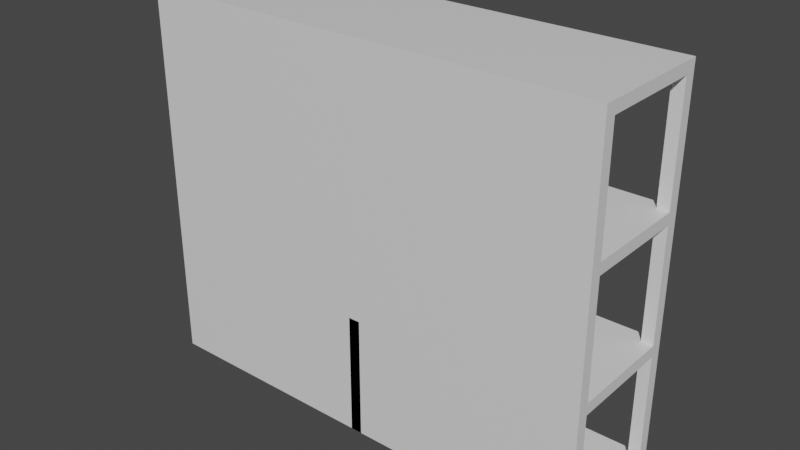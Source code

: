 # Source: Shelf.blend  (saved by Blender 2.91.10; exported with 4.5.12 LTS)
import bpy
from mathutils import Matrix  # noqa: F401  (used for matrix-valued properties, if any)

bpy.ops.wm.read_factory_settings(use_empty=True)
scene = bpy.context.scene
scene.name = 'Scene'

# ---- collections
col_collection = bpy.data.collections.new('Collection'); scene.collection.children.link(col_collection)

# ---- materials (node trees are filled in below, after node groups)
mat_material = bpy.data.materials.new('Material')
mat_material.alpha_threshold = 0.0
mat_material.use_transparent_shadow = False
mat_material.line_color = (0.0, 0.0, 0.0, 1.0)

# ---- material node trees
mat_material.use_nodes = True; mat_material.node_tree.nodes.clear()
_N = mat_material.node_tree.nodes; _L = mat_material.node_tree.links
n0 = _N.new('ShaderNodeOutputMaterial'); n0.name = 'Material Output'; n0.location = (300, 300)
n1 = _N.new('ShaderNodeBsdfPrincipled'); n1.name = 'Principled BSDF'; n1.location = (10, 300)
n1.distribution = 'GGX'
n1.subsurface_method = 'BURLEY'
n1.inputs[2].default_value = 0.4
n1.inputs[3].default_value = 1.45
n1.inputs[27].default_value = (0.0, 0.0, 0.0, 1.0)
n1.inputs[28].default_value = 1.0
_L.new(n1.outputs[0], n0.inputs[0])
n0.is_active_output = True

# ---- world
world_world = bpy.data.worlds.new('World'); scene.world = world_world
world_world.use_nodes = True; world_world.node_tree.nodes.clear()
_N = world_world.node_tree.nodes; _L = world_world.node_tree.links
n0 = _N.new('ShaderNodeOutputWorld'); n0.name = 'World Output'; n0.location = (300, 300)
n1 = _N.new('ShaderNodeBackground'); n1.name = 'Background'; n1.location = (10, 300)
n1.inputs[0].default_value = (0.05088, 0.05088, 0.05088, 1.0)
_L.new(n1.outputs[0], n0.inputs[0])
n0.is_active_output = True
world_world.color = (0.05088, 0.05088, 0.05088)
world_world.use_sun_shadow = False
world_world.sun_shadow_jitter_overblur = 0.0

# ---- meshes
me_cube = bpy.data.meshes.new('Cube')
me_cube.from_pydata([(1.0, 1.0, 1.0), (1.0, 1.0, -1.0), (1.0, -1.0, 1.0), (1.0, -1.0, -1.0), (-1.0, 1.0, 1.0), (-1.0, 1.0, -1.0), (-1.0, -1.0, 1.0), (-1.0, -1.0, -1.0), (38.0, 1.0, 1.0), (38.0, 1.0, -1.0), (38.0, -1.0, 1.0), (38.0, -1.0, -1.0), (38.0, 1.0, 1.0), (38.0, 1.0, -1.0), (38.0, -1.0, 1.0), (38.0, -1.0, -1.0), (40.0, 1.0, 1.0), (40.0, 1.0, -1.0), (40.0, -1.0, 1.0), (40.0, -1.0, -1.0), (-1.0, -19.0, -1.0), (-1.0, -19.0, 1.0), (1.0, -19.0, 1.0), (1.0, -19.0, -1.0), (38.0, -19.0, 1.0), (38.0, -19.0, -1.0), (38.0, -19.0, 1.0), (38.0, -19.0, -1.0), (40.0, -19.0, 1.0), (40.0, -19.0, -1.0), (-1.0, -21.0, -1.0), (-1.0, -21.0, 1.0), (1.0, -21.0, 1.0), (1.0, -21.0, -1.0), (38.0, -21.0, 1.0), (38.0, -21.0, -1.0), (38.0, -21.0, 1.0), (38.0, -21.0, -1.0), (40.0, -21.0, 1.0), (40.0, -21.0, -1.0), (38.0, 1.0, 20.0), (38.0, -1.0, 20.0), (40.0, 1.0, 20.0), (40.0, -1.0, 20.0), (38.0, -19.0, 20.0), (40.0, -19.0, 20.0), (38.0, -21.0, 20.0), (40.0, -21.0, 20.0), (38.0, 1.0, 22.0), (38.0, -1.0, 22.0), (40.0, 1.0, 22.0), (40.0, -1.0, 22.0), (38.0, -19.0, 22.0), (40.0, -19.0, 22.0), (38.0, -21.0, 22.0), (40.0, -21.0, 22.0), (38.0, -19.0, 20.0), (40.0, -19.0, 20.0), (38.0, -19.0, 22.0), (40.0, -19.0, 22.0), (38.0, 1.0, 20.0), (38.0, -1.0, 20.0), (38.0, -21.0, 20.0), (38.0, -19.0, 20.0), (38.0, 1.0, 22.0), (38.0, -1.0, 22.0), (38.0, -21.0, 22.0), (38.0, -19.0, 22.0), (38.0, -19.0, 22.0), (38.0, -19.0, 20.0), (38.0, 1.0, 20.0), (38.0, -1.0, 20.0), (38.0, -21.0, 20.0), (38.0, -19.0, 20.0), (38.0, 1.0, 22.0), (38.0, -1.0, 22.0), (38.0, -21.0, 22.0), (38.0, -19.0, 22.0), (38.0, -19.0, 22.0), (38.0, -19.0, 20.0), (-1.49e-08, 1.0, 20.0), (-1.49e-08, -1.0, 20.0), (-1.49e-08, -21.0, 20.0), (-1.49e-08, -19.0, 20.0), (-1.49e-08, 1.0, 22.0), (-1.49e-08, -1.0, 22.0), (-1.49e-08, -21.0, 22.0), (-1.49e-08, -19.0, 22.0), (-1.49e-08, -19.0, 22.0), (-1.49e-08, -19.0, 20.0), (1.0, -19.0, 20.0), (1.0, -21.0, 20.0), (-1.0, -19.0, 20.0), (38.0, -19.0, 20.0), (-1.0, -21.0, 20.0), (38.0, -21.0, 20.0), (38.0, 1.0, 22.0), (38.0, -1.0, 22.0), (40.0, 1.0, 22.0), (40.0, -1.0, 22.0), (38.0, -19.0, 22.0), (40.0, -19.0, 22.0), (38.0, -21.0, 22.0), (40.0, -21.0, 22.0), (38.0, -21.0, 22.0), (38.0, -19.0, 22.0), (-1.49e-08, -21.0, 22.0), (-1.49e-08, -19.0, 22.0), (38.0, 1.0, 41.5), (38.0, -1.0, 41.5), (40.0, 1.0, 41.5), (40.0, -1.0, 41.5), (38.0, -19.0, 41.5), (40.0, -19.0, 41.5), (38.0, -21.0, 41.5), (40.0, -21.0, 41.5), (38.0, -21.0, 41.5), (38.0, -19.0, 41.5), (-1.49e-08, -21.0, 41.5), (-1.49e-08, -19.0, 41.5), (38.0, 1.0, 43.5), (38.0, -1.0, 43.5), (40.0, 1.0, 43.5), (40.0, -1.0, 43.5), (38.0, -19.0, 43.5), (40.0, -19.0, 43.5), (38.0, -21.0, 43.5), (40.0, -21.0, 43.5), (38.0, -21.0, 43.5), (38.0, -19.0, 43.5), (-1.49e-08, -21.0, 43.5), (-1.49e-08, -19.0, 43.5), (38.0, -1.0, 41.5), (40.0, -1.0, 41.5), (-1.49e-08, -1.0, 41.5), (38.0, -1.0, 41.5), (38.0, -1.0, 43.5), (40.0, -1.0, 43.5), (-1.49e-08, -1.0, 43.5), (38.0, -1.0, 43.5), (0.0, 1.0, 41.5), (0.0, -1.0, 41.5), (0.0, 1.0, 43.5), (0.0, -1.0, 43.5), (38.0, 1.0, 63.0), (38.0, -1.0, 63.0), (40.0, 1.0, 63.0), (40.0, -1.0, 63.0), (38.0, -19.0, 63.0), (40.0, -19.0, 63.0), (38.0, -21.0, 63.0), (40.0, -21.0, 63.0), (38.0, -21.0, 63.0), (38.0, -19.0, 63.0), (-1.49e-08, -21.0, 63.0), (-1.49e-08, -19.0, 63.0), (-1.49e-08, -19.0, 43.5), (38.0, -19.0, 43.5), (-1.49e-08, -1.0, 43.5), (38.0, -1.0, 43.5), (38.0, 1.0, 65.0), (38.0, -1.0, 65.0), (40.0, 1.0, 65.0), (40.0, -1.0, 65.0), (38.0, -19.0, 65.0), (40.0, -19.0, 65.0), (38.0, -21.0, 65.0), (40.0, -21.0, 65.0), (38.0, -21.0, 65.0), (38.0, -19.0, 65.0), (-1.49e-08, -21.0, 65.0), (-1.49e-08, -19.0, 65.0), (38.0, -1.0, 63.0), (40.0, -1.0, 63.0), (-1.49e-08, -1.0, 63.0), (38.0, -1.0, 63.0), (38.0, -1.0, 65.0), (40.0, -1.0, 65.0), (-1.49e-08, -1.0, 65.0), (38.0, -1.0, 65.0), (0.0, 1.0, 63.0), (0.0, -1.0, 63.0), (0.0, 1.0, 65.0), (0.0, -1.0, 65.0)], [], [(0, 4, 6, 2), (19, 18, 28, 29), (7, 6, 4, 5), (5, 1, 3, 7), (18, 14, 26, 28), (5, 4, 0, 1), (11, 9, 13, 15), (1, 0, 8, 9), (3, 1, 9, 11), (0, 2, 10, 8), (16, 12, 40, 42), (10, 11, 15, 14), (8, 10, 14, 12), (9, 8, 12, 13), (17, 16, 18, 19), (13, 12, 16, 17), (15, 13, 17, 19), (7, 3, 23, 20), (27, 29, 39, 37), (20, 23, 33, 30), (24, 22, 90, 93), (3, 11, 25, 23), (2, 6, 21, 22), (11, 10, 24, 25), (6, 7, 20, 21), (10, 2, 22, 24), (14, 15, 27, 26), (15, 19, 29, 27), (33, 32, 31, 30), (32, 33, 35, 34), (36, 37, 39, 38), (21, 20, 30, 31), (26, 27, 37, 36), (25, 24, 34, 35), (29, 28, 38, 39), (23, 25, 35, 33), (21, 31, 94, 92), (12, 14, 41, 40), (46, 47, 55, 54), (47, 45, 53, 55), (38, 28, 45, 47), (26, 36, 46, 44), (28, 26, 44, 45), (36, 38, 47, 46), (14, 18, 43, 41), (18, 16, 42, 43), (77, 87, 107, 105), (54, 55, 103, 102), (42, 40, 48, 50), (43, 42, 50, 51), (41, 56, 69, 61), (45, 44, 52, 53), (51, 49, 58, 59), (56, 58, 68, 69), (56, 57, 59, 58), (43, 51, 59, 57), (41, 43, 57, 56), (40, 41, 61, 60), (64, 60, 70, 74), (69, 68, 78, 79), (63, 62, 72, 73), (54, 52, 67, 66), (58, 49, 65, 68), (46, 54, 66, 62), (49, 48, 64, 65), (44, 46, 62, 63), (52, 44, 63, 67), (48, 40, 60, 64), (75, 74, 84, 85), (74, 70, 80, 84), (79, 78, 88, 89), (65, 64, 74, 75), (68, 65, 75, 78), (67, 63, 73, 77), (66, 67, 77, 76), (61, 69, 79, 71), (60, 61, 71, 70), (62, 66, 76, 72), (83, 82, 86, 87), (80, 81, 85, 84), (85, 81, 89, 88), (78, 75, 85, 88), (77, 73, 83, 87), (51, 50, 98, 99), (71, 79, 89, 81), (70, 71, 81, 80), (72, 76, 86, 82), (73, 72, 82, 83), (93, 90, 91, 95), (90, 92, 94, 91), (32, 34, 95, 91), (22, 21, 92, 90), (31, 32, 91, 94), (34, 24, 93, 95), (101, 100, 112, 113), (103, 101, 113, 115), (96, 97, 109, 108), (49, 51, 99, 97), (87, 86, 106, 107), (52, 54, 102, 100), (86, 76, 104, 106), (76, 77, 105, 104), (50, 48, 96, 98), (48, 49, 97, 96), (55, 53, 101, 103), (53, 52, 100, 101), (115, 113, 125, 127), (109, 121, 143, 141), (125, 113, 133, 137), (106, 104, 116, 118), (99, 98, 110, 111), (104, 105, 117, 116), (102, 103, 115, 114), (97, 99, 111, 109), (107, 106, 118, 119), (100, 102, 114, 112), (98, 96, 108, 110), (105, 107, 119, 117), (120, 121, 145, 144), (129, 131, 155, 153), (122, 120, 144, 146), (112, 124, 136, 132), (118, 116, 128, 130), (111, 110, 122, 123), (116, 117, 129, 128), (114, 115, 127, 126), (109, 111, 123, 121), (119, 118, 130, 131), (112, 114, 126, 124), (110, 108, 120, 122), (135, 134, 138, 139), (133, 132, 136, 137), (119, 131, 138, 134), (139, 138, 158, 159), (117, 119, 134, 135), (124, 125, 137, 136), (129, 117, 135, 139), (113, 112, 132, 133), (140, 141, 143, 142), (120, 108, 140, 142), (121, 120, 142, 143), (108, 109, 141, 140), (148, 164, 176, 172), (146, 144, 160, 162), (148, 150, 166, 164), (127, 125, 149, 151), (125, 124, 148, 149), (130, 128, 152, 154), (123, 122, 146, 147), (128, 129, 153, 152), (126, 127, 151, 150), (121, 123, 147, 145), (131, 130, 154, 155), (124, 126, 150, 148), (156, 157, 159, 158), (129, 139, 159, 157), (138, 131, 156, 158), (131, 129, 157, 156), (160, 161, 163, 162), (165, 164, 166, 167), (168, 169, 171, 170), (161, 160, 182, 183), (151, 149, 165, 167), (164, 165, 177, 176), (154, 152, 168, 170), (147, 146, 162, 163), (152, 153, 169, 168), (150, 151, 167, 166), (145, 147, 163, 161), (155, 154, 170, 171), (175, 174, 178, 179), (173, 172, 176, 177), (153, 155, 174, 175), (155, 171, 178, 174), (149, 148, 172, 173), (171, 169, 179, 178), (165, 149, 173, 177), (169, 153, 175, 179), (180, 181, 183, 182), (145, 161, 183, 181), (160, 144, 180, 182), (144, 145, 181, 180)])
_uv = me_cube.uv_layers.new(name='UVMap')
_uv.uv.foreach_set('vector', [0.625, 0.5, 0.875, 0.5, 0.875, 0.75, 0.625, 0.75, 0.375, 0.75, 0.625, 0.75, 0.625, 0.75, 0.375, 0.75, 0.375, 0.0, 0.625, 0.0, 0.625, 0.25, 0.375, 0.25, 0.125, 0.5, 0.375, 0.5, 0.375, 0.75, 0.125, 0.75, 0.625, 0.75, 0.625, 0.75, 0.625, 0.75, 0.625, 0.75, 0.375, 0.25, 0.625, 0.25, 0.625, 0.5, 0.375, 0.5, 0.375, 0.75, 0.375, 0.5, 0.375, 0.5, 0.375, 0.75, 0.375, 0.5, 0.625, 0.5, 0.625, 0.5, 0.375, 0.5, 0.375, 0.75, 0.375, 0.5, 0.375, 0.5, 0.375, 0.75, 0.625, 0.5, 0.625, 0.75, 0.625, 0.75, 0.625, 0.5, 0.625, 0.5, 0.625, 0.5, 0.625, 0.5, 0.625, 0.5, 0.625, 0.75, 0.375, 0.75, 0.375, 0.75, 0.625, 0.75, 0.625, 0.5, 0.625, 0.75, 0.625, 0.75, 0.625, 0.5, 0.375, 0.5, 0.625, 0.5, 0.625, 0.5, 0.375, 0.5, 0.375, 0.5, 0.625, 0.5, 0.625, 0.75, 0.375, 0.75, 0.375, 0.5, 0.625, 0.5, 0.625, 0.5, 0.375, 0.5, 0.375, 0.75, 0.375, 0.5, 0.375, 0.5, 0.375, 0.75, 0.125, 0.75, 0.375, 0.75, 0.375, 0.75, 0.125, 0.75, 0.375, 0.75, 0.375, 0.75, 0.375, 0.75, 0.375, 0.75, 0.125, 0.75, 0.375, 0.75, 0.375, 0.75, 0.125, 0.75, 0.625, 0.75, 0.625, 0.75, 0.625, 0.75, 0.625, 0.75, 0.375, 0.75, 0.375, 0.75, 0.375, 0.75, 0.375, 0.75, 0.625, 0.75, 0.875, 0.75, 0.875, 0.75, 0.625, 0.75, 0.375, 0.75, 0.625, 0.75, 0.625, 0.75, 0.375, 0.75, 0.625, 0.0, 0.375, 0.0, 0.375, 0.0, 0.625, 0.0, 0.625, 0.75, 0.625, 0.75, 0.625, 0.75, 0.625, 0.75, 0.625, 0.75, 0.375, 0.75, 0.375, 0.75, 0.625, 0.75, 0.375, 0.75, 0.375, 0.75, 0.375, 0.75, 0.375, 0.75, 0.375, 0.75, 0.625, 0.75, 0.625, 1.0, 0.375, 1.0, 0.625, 0.75, 0.375, 0.75, 0.375, 0.75, 0.625, 0.75, 0.625, 0.75, 0.375, 0.75, 0.375, 0.75, 0.625, 0.75, 0.625, 0.0, 0.375, 0.0, 0.375, 0.0, 0.625, 0.0, 0.625, 0.75, 0.375, 0.75, 0.375, 0.75, 0.625, 0.75, 0.375, 0.75, 0.625, 0.75, 0.625, 0.75, 0.375, 0.75, 0.375, 0.75, 0.625, 0.75, 0.625, 0.75, 0.375, 0.75, 0.375, 0.75, 0.375, 0.75, 0.375, 0.75, 0.375, 0.75, 0.625, 0.0, 0.625, 0.0, 0.625, 0.0, 0.625, 0.0, 0.625, 0.5, 0.625, 0.75, 0.625, 0.75, 0.625, 0.5, 0.625, 0.75, 0.625, 0.75, 0.625, 0.75, 0.625, 0.75, 0.625, 0.75, 0.625, 0.75, 0.625, 0.75, 0.625, 0.75, 0.625, 0.75, 0.625, 0.75, 0.625, 0.75, 0.625, 0.75, 0.625, 0.75, 0.625, 0.75, 0.625, 0.75, 0.625, 0.75, 0.625, 0.75, 0.625, 0.75, 0.625, 0.75, 0.625, 0.75, 0.625, 0.75, 0.625, 0.75, 0.625, 0.75, 0.625, 0.75, 0.625, 0.75, 0.625, 0.75, 0.625, 0.75, 0.625, 0.75, 0.625, 0.75, 0.625, 0.5, 0.625, 0.5, 0.625, 0.75, 0.625, 0.75, 0.625, 0.75, 0.625, 0.75, 0.625, 0.75, 0.625, 0.75, 0.625, 0.75, 0.625, 0.75, 0.625, 0.75, 0.625, 0.5, 0.625, 0.5, 0.625, 0.5, 0.625, 0.5, 0.625, 0.75, 0.625, 0.5, 0.625, 0.5, 0.625, 0.75, 0.625, 0.75, 0.625, 0.75, 0.625, 0.75, 0.625, 0.75, 0.625, 0.75, 0.625, 0.75, 0.625, 0.75, 0.625, 0.75, 0.625, 0.75, 0.625, 0.75, 0.625, 0.75, 0.625, 0.75, 0.625, 0.75, 0.625, 0.75, 0.625, 0.75, 0.625, 0.75, 0.625, 0.75, 0.625, 0.75, 0.625, 0.75, 0.625, 0.75, 0.625, 0.75, 0.625, 0.75, 0.625, 0.75, 0.625, 0.75, 0.625, 0.75, 0.625, 0.75, 0.625, 0.75, 0.625, 0.75, 0.625, 0.5, 0.625, 0.75, 0.625, 0.75, 0.625, 0.5, 0.625, 0.5, 0.625, 0.5, 0.625, 0.5, 0.625, 0.5, 0.625, 0.75, 0.625, 0.75, 0.625, 0.75, 0.625, 0.75, 0.625, 0.75, 0.625, 0.75, 0.625, 0.75, 0.625, 0.75, 0.625, 0.75, 0.625, 0.75, 0.625, 0.75, 0.625, 0.75, 0.625, 0.75, 0.625, 0.75, 0.625, 0.75, 0.625, 0.75, 0.625, 0.75, 0.625, 0.75, 0.625, 0.75, 0.625, 0.75, 0.625, 0.75, 0.625, 0.5, 0.625, 0.5, 0.625, 0.75, 0.625, 0.75, 0.625, 0.75, 0.625, 0.75, 0.625, 0.75, 0.625, 0.75, 0.625, 0.75, 0.625, 0.75, 0.625, 0.75, 0.625, 0.5, 0.625, 0.5, 0.625, 0.5, 0.625, 0.5, 0.625, 0.75, 0.625, 0.5, 0.625, 0.5, 0.625, 0.75, 0.625, 0.5, 0.625, 0.5, 0.625, 0.5, 0.625, 0.5, 0.625, 0.75, 0.625, 0.75, 0.625, 0.75, 0.625, 0.75, 0.625, 0.75, 0.625, 0.5, 0.625, 0.5, 0.625, 0.75, 0.625, 0.75, 0.625, 0.75, 0.625, 0.75, 0.625, 0.75, 0.625, 0.75, 0.625, 0.75, 0.625, 0.75, 0.625, 0.75, 0.625, 0.75, 0.625, 0.75, 0.625, 0.75, 0.625, 0.75, 0.625, 0.75, 0.625, 0.75, 0.625, 0.75, 0.625, 0.75, 0.625, 0.5, 0.625, 0.75, 0.625, 0.75, 0.625, 0.5, 0.625, 0.75, 0.625, 0.75, 0.625, 0.75, 0.625, 0.75, 0.625, 0.75, 0.625, 0.75, 0.625, 0.75, 0.625, 0.75, 0.625, 0.5, 0.625, 0.75, 0.625, 0.75, 0.625, 0.5, 0.625, 0.75, 0.625, 0.75, 0.625, 0.75, 0.625, 0.75, 0.625, 0.75, 0.625, 0.75, 0.625, 0.75, 0.625, 0.75, 0.625, 0.75, 0.625, 0.75, 0.625, 0.75, 0.625, 0.75, 0.625, 0.75, 0.625, 0.5, 0.625, 0.5, 0.625, 0.75, 0.625, 0.75, 0.625, 0.75, 0.625, 0.75, 0.625, 0.75, 0.625, 0.5, 0.625, 0.75, 0.625, 0.75, 0.625, 0.5, 0.625, 0.75, 0.625, 0.75, 0.625, 0.75, 0.625, 0.75, 0.625, 0.75, 0.625, 0.75, 0.625, 0.75, 0.625, 0.75, 0.625, 0.75, 0.625, 0.75, 0.625, 0.75, 0.625, 0.75, 0.625, 0.75, 0.875, 0.75, 0.875, 0.75, 0.625, 0.75, 0.625, 0.75, 0.625, 0.75, 0.625, 0.75, 0.625, 0.75, 0.625, 0.75, 0.875, 0.75, 0.875, 0.75, 0.625, 0.75, 0.625, 1.0, 0.625, 0.75, 0.625, 0.75, 0.625, 1.0, 0.625, 0.75, 0.625, 0.75, 0.625, 0.75, 0.625, 0.75, 0.625, 0.75, 0.625, 0.75, 0.625, 0.75, 0.625, 0.75, 0.625, 0.75, 0.625, 0.75, 0.625, 0.75, 0.625, 0.75, 0.625, 0.5, 0.625, 0.75, 0.625, 0.75, 0.625, 0.5, 0.625, 0.75, 0.625, 0.75, 0.625, 0.75, 0.625, 0.75, 0.625, 0.75, 0.625, 0.75, 0.625, 0.75, 0.625, 0.75, 0.625, 0.75, 0.625, 0.75, 0.625, 0.75, 0.625, 0.75, 0.625, 0.75, 0.625, 0.75, 0.625, 0.75, 0.625, 0.75, 0.625, 0.75, 0.625, 0.75, 0.625, 0.75, 0.625, 0.75, 0.625, 0.5, 0.625, 0.5, 0.625, 0.5, 0.625, 0.5, 0.625, 0.5, 0.625, 0.75, 0.625, 0.75, 0.625, 0.5, 0.625, 0.75, 0.625, 0.75, 0.625, 0.75, 0.625, 0.75, 0.625, 0.75, 0.625, 0.75, 0.625, 0.75, 0.625, 0.75, 0.625, 0.75, 0.625, 0.75, 0.625, 0.75, 0.625, 0.75, 0.625, 0.75, 0.625, 0.75, 0.625, 0.75, 0.625, 0.75, 0.625, 0.75, 0.625, 0.75, 0.625, 0.75, 0.625, 0.75, 0.625, 0.75, 0.625, 0.75, 0.625, 0.75, 0.625, 0.75, 0.625, 0.75, 0.625, 0.5, 0.625, 0.5, 0.625, 0.75, 0.625, 0.75, 0.625, 0.75, 0.625, 0.75, 0.625, 0.75, 0.625, 0.75, 0.625, 0.75, 0.625, 0.75, 0.625, 0.75, 0.625, 0.75, 0.625, 0.75, 0.625, 0.75, 0.625, 0.75, 0.625, 0.75, 0.625, 0.75, 0.625, 0.75, 0.625, 0.75, 0.625, 0.75, 0.625, 0.75, 0.625, 0.75, 0.625, 0.75, 0.625, 0.5, 0.625, 0.5, 0.625, 0.5, 0.625, 0.5, 0.625, 0.75, 0.625, 0.75, 0.625, 0.75, 0.625, 0.75, 0.625, 0.5, 0.625, 0.75, 0.625, 0.75, 0.625, 0.5, 0.625, 0.75, 0.625, 0.75, 0.625, 0.75, 0.625, 0.75, 0.625, 0.5, 0.625, 0.5, 0.625, 0.5, 0.625, 0.5, 0.625, 0.75, 0.625, 0.75, 0.625, 0.75, 0.625, 0.75, 0.625, 0.75, 0.625, 0.75, 0.625, 0.75, 0.625, 0.75, 0.625, 0.75, 0.625, 0.5, 0.625, 0.5, 0.625, 0.75, 0.625, 0.75, 0.625, 0.75, 0.625, 0.75, 0.625, 0.75, 0.625, 0.75, 0.625, 0.75, 0.625, 0.75, 0.625, 0.75, 0.625, 0.75, 0.625, 0.75, 0.625, 0.75, 0.625, 0.75, 0.625, 0.75, 0.625, 0.75, 0.625, 0.75, 0.625, 0.75, 0.625, 0.75, 0.625, 0.75, 0.625, 0.75, 0.625, 0.75, 0.625, 0.5, 0.625, 0.5, 0.625, 0.5, 0.625, 0.5, 0.625, 0.75, 0.625, 0.75, 0.625, 0.75, 0.625, 0.75, 0.625, 0.75, 0.625, 0.75, 0.625, 0.75, 0.625, 0.75, 0.625, 0.75, 0.625, 0.75, 0.625, 0.75, 0.625, 0.75, 0.625, 0.75, 0.625, 0.75, 0.625, 0.75, 0.625, 0.75, 0.625, 0.75, 0.625, 0.75, 0.625, 0.75, 0.625, 0.75, 0.625, 0.75, 0.625, 0.75, 0.625, 0.75, 0.625, 0.75, 0.625, 0.75, 0.625, 0.75, 0.625, 0.75, 0.625, 0.75, 0.625, 0.75, 0.625, 0.75, 0.625, 0.75, 0.625, 0.75, 0.625, 0.5, 0.625, 0.75, 0.625, 0.75, 0.625, 0.5, 0.625, 0.5, 0.625, 0.5, 0.625, 0.5, 0.625, 0.5, 0.625, 0.75, 0.625, 0.5, 0.625, 0.5, 0.625, 0.75, 0.625, 0.5, 0.625, 0.75, 0.625, 0.75, 0.625, 0.5, 0.625, 0.75, 0.625, 0.75, 0.625, 0.75, 0.625, 0.75, 0.625, 0.5, 0.625, 0.5, 0.625, 0.5, 0.625, 0.5, 0.625, 0.75, 0.625, 0.75, 0.625, 0.75, 0.625, 0.75, 0.625, 0.75, 0.625, 0.75, 0.625, 0.75, 0.625, 0.75, 0.625, 0.75, 0.625, 0.75, 0.625, 0.75, 0.625, 0.75, 0.625, 0.75, 0.625, 0.75, 0.625, 0.75, 0.625, 0.75, 0.625, 0.75, 0.625, 0.5, 0.625, 0.5, 0.625, 0.75, 0.625, 0.75, 0.625, 0.75, 0.625, 0.75, 0.625, 0.75, 0.625, 0.75, 0.625, 0.75, 0.625, 0.75, 0.625, 0.75, 0.625, 0.75, 0.625, 0.75, 0.625, 0.75, 0.625, 0.75, 0.625, 0.75, 0.625, 0.75, 0.625, 0.75, 0.625, 0.75, 0.625, 0.75, 0.625, 0.75, 0.625, 0.75, 0.625, 0.75, 0.625, 0.75, 0.625, 0.75, 0.625, 0.75, 0.625, 0.75, 0.625, 0.75, 0.625, 0.75, 0.625, 0.75, 0.625, 0.75, 0.625, 0.75, 0.625, 0.75, 0.625, 0.75, 0.625, 0.75, 0.625, 0.75, 0.625, 0.75, 0.625, 0.75, 0.625, 0.75, 0.625, 0.5, 0.625, 0.75, 0.625, 0.75, 0.625, 0.5, 0.625, 0.75, 0.625, 0.75, 0.625, 0.75, 0.625, 0.75, 0.625, 0.75, 0.625, 0.75, 0.625, 0.75, 0.625, 0.75, 0.625, 0.75, 0.625, 0.5, 0.625, 0.5, 0.625, 0.75, 0.625, 0.75, 0.625, 0.75, 0.625, 0.75, 0.625, 0.75, 0.625, 0.75, 0.625, 0.75, 0.625, 0.75, 0.625, 0.75, 0.625, 0.75, 0.625, 0.75, 0.625, 0.75, 0.625, 0.75, 0.625, 0.75, 0.625, 0.5, 0.625, 0.5, 0.625, 0.75, 0.625, 0.75, 0.625, 0.75, 0.625, 0.75, 0.625, 0.75, 0.625, 0.75, 0.625, 0.75, 0.625, 0.75, 0.625, 0.75, 0.625, 0.75, 0.625, 0.75, 0.625, 0.75, 0.625, 0.75, 0.625, 0.75, 0.625, 0.75, 0.625, 0.75, 0.625, 0.75, 0.625, 0.75, 0.625, 0.75, 0.625, 0.75, 0.625, 0.75, 0.625, 0.75, 0.625, 0.75, 0.625, 0.75, 0.625, 0.75, 0.625, 0.75, 0.625, 0.75, 0.625, 0.75, 0.625, 0.75, 0.625, 0.75, 0.625, 0.75, 0.625, 0.75, 0.625, 0.75, 0.625, 0.75, 0.625, 0.75, 0.625, 0.75, 0.625, 0.75, 0.625, 0.75, 0.625, 0.75, 0.625, 0.75, 0.625, 0.75, 0.625, 0.75, 0.625, 0.75, 0.625, 0.75, 0.625, 0.75, 0.625, 0.75, 0.625, 0.75, 0.625, 0.75, 0.625, 0.75, 0.625, 0.5, 0.625, 0.75, 0.625, 0.75, 0.625, 0.5, 0.625, 0.75, 0.625, 0.75, 0.625, 0.75, 0.625, 0.75, 0.625, 0.5, 0.625, 0.5, 0.625, 0.5, 0.625, 0.5, 0.625, 0.5, 0.625, 0.75, 0.625, 0.75, 0.625, 0.5])
me_cube.materials.append(mat_material)
me_cube.use_remesh_preserve_volume = False
me_cube.use_remesh_preserve_attributes = False
me_cube.use_mirror_vertex_groups = False
me_cube.update()

# ---- objects
ob_shelf = bpy.data.objects.new('Shelf', me_cube)

# ---- transforms, parenting, visibility, modifiers, constraints
ob_shelf.location = (0.0, 0.0, 0.0)
ob_shelf.scale = (0.1, 0.1, 0.1)
ob_shelf.lock_rotations_4d = False
ob_shelf.empty_display_type = 'ARROWS'
ob_shelf.lineart.crease_threshold = 0.0
_m = ob_shelf.modifiers.new('Mirror', 'MIRROR')
_m = ob_shelf.modifiers.new('Decimate', 'DECIMATE')

# ---- collection membership
col_collection.objects.link(ob_shelf)

# ---- scene / render settings (as saved in the file)
scene.frame_start = 1; scene.frame_end = 250; scene.frame_set(1)
scene.render.engine = 'BLENDER_EEVEE_NEXT'
scene.cycles.use_denoising = False
scene.cycles.samples = 128
scene.cycles.sampling_pattern = 'TABULATED_SOBOL'
scene.cycles.use_adaptive_sampling = False
scene.cycles.use_light_tree = False
scene.view_settings.view_transform = 'Filmic'
bpy.context.view_layer.update()

# ---- added for rendering (the .blend has no active camera and no usable light): camera, sun
cam_auto = bpy.data.cameras.new('AutoCamera')
cam_auto.lens = 50.0
cam_auto.sensor_width = 36.0
cam_auto.clip_end = 1000.0
ob_auto_camera = bpy.data.objects.new('AutoCamera', cam_auto)
scene.collection.objects.link(ob_auto_camera)
ob_auto_camera.location = (9.80913, -12.771, 11.0473)
ob_auto_camera.rotation_euler = (1.09748, -7.21219e-08, 0.694738)
scene.camera = ob_auto_camera
light_auto_sun = bpy.data.lights.new('AutoSun', 'SUN')
light_auto_sun.energy = 3.0
light_auto_sun.angle = 0.0523599
ob_auto_sun = bpy.data.objects.new('AutoSun', light_auto_sun)
scene.collection.objects.link(ob_auto_sun)
ob_auto_sun.rotation_euler = (0.872665, 0.174533, 0.523599)
bpy.context.view_layer.update()
